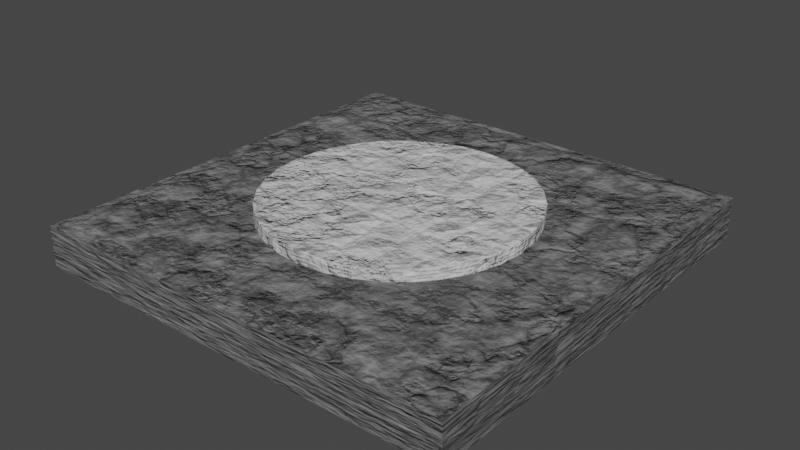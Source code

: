 # Source: SquareStoneTileCircle.blend  (saved by Blender 3.3.6; exported with 4.5.12 LTS)
import bpy
from mathutils import Matrix  # noqa: F401  (used for matrix-valued properties, if any)

bpy.ops.wm.read_factory_settings(use_empty=True)
scene = bpy.context.scene
scene.name = 'Scene'

# ---- collections
col_collection = bpy.data.collections.new('Collection'); scene.collection.children.link(col_collection)

# ---- materials (node trees are filled in below, after node groups)
mat_procedural_stone = bpy.data.materials.new('Procedural Stone')
mat_procedural_stone.alpha_threshold = 0.0
mat_procedural_stone.use_transparent_shadow = False
mat_procedural_stone.roughness = 0.5
mat_procedural_stone.line_color = (0.0, 0.0, 0.0, 1.0)
mat_openspot_001 = bpy.data.materials.new('OpenSpot.001')
mat_openspot_001.use_transparent_shadow = False

# ---- material node trees
mat_procedural_stone.use_nodes = True; mat_procedural_stone.node_tree.nodes.clear()
_N = mat_procedural_stone.node_tree.nodes; _L = mat_procedural_stone.node_tree.links
n0 = _N.new('ShaderNodeTexCoord'); n0.name = 'Texture Coordinate'; n0.location = (-695, 120)
n1 = _N.new('ShaderNodeValToRGB'); n1.name = 'ColorRamp'; n1.location = (-36, 237)
while len(n1.color_ramp.elements) > 1: n1.color_ramp.elements.remove(n1.color_ramp.elements[-1])
n1.color_ramp.elements[0].position = 0.0; n1.color_ramp.elements[0].color = (0.2623, 0.2623, 0.2623, 1.0)
_e = n1.color_ramp.elements.new(1.0); _e.color = (0.0331, 0.0331, 0.0331, 1.0)
n2 = _N.new('ShaderNodeTexNoise'); n2.name = 'Noise Texture'; n2.location = (-476, 128)
n2.inputs[3].default_value = 15.0
n2.inputs[4].default_value = 0.55
n3 = _N.new('ShaderNodeTexVoronoi'); n3.name = 'Voronoi Texture'; n3.location = (-255, 158)
n4 = _N.new('ShaderNodeOutputMaterial'); n4.name = 'Material Output'; n4.location = (1091, 603)
n5 = _N.new('ShaderNodeValToRGB'); n5.name = 'ColorRamp.001'; n5.location = (456, 20)
while len(n5.color_ramp.elements) > 1: n5.color_ramp.elements.remove(n5.color_ramp.elements[-1])
n5.color_ramp.elements[0].position = 0.0; n5.color_ramp.elements[0].color = (0.4793, 0.4793, 0.4793, 1.0)
_e = n5.color_ramp.elements.new(1.0); _e.color = (1.0, 1.0, 1.0, 1.0)
n6 = _N.new('ShaderNodeMix'); n6.name = 'Mix'; n6.location = (259, 212)
n6.data_type = 'RGBA'
n6.blend_type = 'DARKEN'
n6.inputs[0].default_value = 0.3
n7 = _N.new('ShaderNodeBump'); n7.name = 'Bump.001'; n7.location = (314, -222)
n7.inputs[0].default_value = 0.35
n7.inputs[1].default_value = 1.0
n7.inputs[2].default_value = 1.0
n8 = _N.new('ShaderNodeValToRGB'); n8.name = 'ColorRamp.002'; n8.location = (-6, -193)
while len(n8.color_ramp.elements) > 1: n8.color_ramp.elements.remove(n8.color_ramp.elements[-1])
n8.color_ramp.elements[0].position = 0.0; n8.color_ramp.elements[0].color = (0.0, 0.0, 0.0, 1.0)
_e = n8.color_ramp.elements.new(0.05); _e.color = (1.0, 1.0, 1.0, 1.0)
n9 = _N.new('ShaderNodeTexNoise'); n9.name = 'Noise Texture.001'; n9.location = (-459, -190)
n9.inputs[2].default_value = 3.0
n9.inputs[3].default_value = 15.0
n9.inputs[4].default_value = 0.55
n10 = _N.new('ShaderNodeTexVoronoi'); n10.name = 'Voronoi Texture.001'; n10.location = (-238, -161)
n10.feature = 'DISTANCE_TO_EDGE'
n10.inputs[2].default_value = 2.0
n11 = _N.new('ShaderNodeTexNoise'); n11.name = 'Noise Texture.002'; n11.location = (-454, -472)
n11.inputs[2].default_value = 6.3
n11.inputs[3].default_value = 15.0
n11.inputs[4].default_value = 0.55
n12 = _N.new('ShaderNodeBump'); n12.name = 'Bump'; n12.location = (622, -228)
n12.inputs[0].default_value = 0.25
n12.inputs[1].default_value = 1.0
n12.inputs[2].default_value = 1.0
n13 = _N.new('ShaderNodeTexVoronoi'); n13.name = 'Voronoi Texture.002'; n13.location = (-234, -442)
n13.feature = 'DISTANCE_TO_EDGE'
n13.inputs[2].default_value = 8.0
n14 = _N.new('ShaderNodeBsdfPrincipled'); n14.name = 'Principled BSDF'; n14.location = (1062, 263)
n14.distribution = 'GGX'
n14.subsurface_method = 'RANDOM_WALK_SKIN'
n14.inputs[3].default_value = 1.45
n14.inputs[27].default_value = (0.0, 0.0, 0.0, 1.0)
n14.inputs[28].default_value = 1.0
n15 = _N.new('ShaderNodeBump'); n15.name = 'Bump.002'; n15.location = (842, -219)
n15.inputs[0].default_value = 0.2
n15.inputs[1].default_value = 1.0
n15.inputs[2].default_value = 1.0
_L.new(n2.outputs[1], n3.inputs[0])
_L.new(n0.outputs[3], n2.inputs[0])
_L.new(n3.outputs[0], n1.inputs[0])
_L.new(n9.outputs[1], n10.inputs[0])
_L.new(n0.outputs[3], n9.inputs[0])
_L.new(n1.outputs[0], n6.inputs[6])
_L.new(n10.outputs[0], n6.inputs[7])
_L.new(n6.outputs[2], n5.inputs[0])
_L.new(n5.outputs[0], n14.inputs[2])
_L.new(n6.outputs[2], n14.inputs[0])
_L.new(n15.outputs[0], n14.inputs[5])
_L.new(n6.outputs[2], n12.inputs[3])
_L.new(n7.outputs[0], n12.inputs[4])
_L.new(n8.outputs[0], n7.inputs[3])
_L.new(n10.outputs[0], n8.inputs[0])
_L.new(n0.outputs[3], n11.inputs[0])
_L.new(n11.outputs[1], n13.inputs[8])
_L.new(n12.outputs[0], n15.inputs[4])
_L.new(n13.outputs[0], n15.inputs[3])
_L.new(n14.outputs[0], n4.inputs[0])
n4.is_active_output = True
mat_openspot_001.use_nodes = True; mat_openspot_001.node_tree.nodes.clear()
_N = mat_openspot_001.node_tree.nodes; _L = mat_openspot_001.node_tree.links
n0 = _N.new('ShaderNodeBump'); n0.name = 'Bump.001'; n0.location = (314, -222)
n0.inputs[0].default_value = 0.35
n0.inputs[1].default_value = 1.0
n0.inputs[2].default_value = 1.0
n1 = _N.new('ShaderNodeTexVoronoi'); n1.name = 'Voronoi Texture.002'; n1.location = (-234, -442)
n1.feature = 'DISTANCE_TO_EDGE'
n1.inputs[2].default_value = 8.0
n2 = _N.new('ShaderNodeTexCoord'); n2.name = 'Texture Coordinate'; n2.location = (-695, 120)
n3 = _N.new('ShaderNodeTexNoise'); n3.name = 'Noise Texture.002'; n3.location = (-454, -472)
n3.inputs[2].default_value = 6.3
n3.inputs[3].default_value = 15.0
n3.inputs[4].default_value = 0.55
n4 = _N.new('ShaderNodeBump'); n4.name = 'Bump.002'; n4.location = (842, -219)
n4.inputs[0].default_value = 0.2
n4.inputs[1].default_value = 1.0
n4.inputs[2].default_value = 1.0
n5 = _N.new('ShaderNodeTexNoise'); n5.name = 'Noise Texture.001'; n5.location = (-459, -190)
n5.inputs[2].default_value = 3.0
n5.inputs[3].default_value = 15.0
n5.inputs[4].default_value = 0.55
n6 = _N.new('ShaderNodeTexNoise'); n6.name = 'Noise Texture'; n6.location = (-476, 128)
n6.inputs[3].default_value = 15.0
n6.inputs[4].default_value = 0.55
n7 = _N.new('ShaderNodeValToRGB'); n7.name = 'ColorRamp.002'; n7.location = (-6, -193)
while len(n7.color_ramp.elements) > 1: n7.color_ramp.elements.remove(n7.color_ramp.elements[-1])
n7.color_ramp.elements[0].position = 0.0; n7.color_ramp.elements[0].color = (0.0, 0.0, 0.0, 1.0)
_e = n7.color_ramp.elements.new(0.05); _e.color = (1.0, 1.0, 1.0, 1.0)
n8 = _N.new('ShaderNodeTexVoronoi'); n8.name = 'Voronoi Texture'; n8.location = (-255, 158)
n9 = _N.new('ShaderNodeTexVoronoi'); n9.name = 'Voronoi Texture.001'; n9.location = (-238, -161)
n9.feature = 'DISTANCE_TO_EDGE'
n9.inputs[2].default_value = 2.0
n10 = _N.new('ShaderNodeValToRGB'); n10.name = 'ColorRamp.001'; n10.location = (456, 20)
while len(n10.color_ramp.elements) > 1: n10.color_ramp.elements.remove(n10.color_ramp.elements[-1])
n10.color_ramp.elements[0].position = 0.0; n10.color_ramp.elements[0].color = (0.4793, 0.4793, 0.4793, 1.0)
_e = n10.color_ramp.elements.new(1.0); _e.color = (1.0, 1.0, 1.0, 1.0)
n11 = _N.new('ShaderNodeBump'); n11.name = 'Bump'; n11.location = (622, -228)
n11.inputs[0].default_value = 0.25
n11.inputs[1].default_value = 1.0
n11.inputs[2].default_value = 1.0
n12 = _N.new('ShaderNodeMix'); n12.name = 'Mix'; n12.location = (259, 212)
n12.data_type = 'RGBA'
n12.blend_type = 'DARKEN'
n12.inputs[0].default_value = 0.3
n13 = _N.new('ShaderNodeBsdfPrincipled'); n13.name = 'Principled BSDF'; n13.location = (1470, 227)
n13.distribution = 'GGX'
n13.subsurface_method = 'RANDOM_WALK_SKIN'
n13.inputs[3].default_value = 1.45
n13.inputs[27].default_value = (0.0, 0.0, 0.0, 1.0)
n13.inputs[28].default_value = 1.0
n14 = _N.new('ShaderNodeOutputMaterial'); n14.name = 'Material Output'; n14.location = (1500, 471)
n15 = _N.new('ShaderNodeValToRGB'); n15.name = 'ColorRamp'; n15.location = (-36, 237)
while len(n15.color_ramp.elements) > 1: n15.color_ramp.elements.remove(n15.color_ramp.elements[-1])
n15.color_ramp.elements[0].position = 0.0; n15.color_ramp.elements[0].color = (0.9685, 0.9685, 0.9685, 1.0)
_e = n15.color_ramp.elements.new(1.0); _e.color = (0.5961, 0.5961, 0.5961, 1.0)
_L.new(n13.outputs[0], n14.inputs[0])
_L.new(n6.outputs[1], n8.inputs[0])
_L.new(n2.outputs[3], n6.inputs[0])
_L.new(n8.outputs[0], n15.inputs[0])
_L.new(n5.outputs[1], n9.inputs[0])
_L.new(n2.outputs[3], n5.inputs[0])
_L.new(n15.outputs[0], n12.inputs[6])
_L.new(n9.outputs[0], n12.inputs[7])
_L.new(n12.outputs[2], n10.inputs[0])
_L.new(n12.outputs[2], n11.inputs[3])
_L.new(n0.outputs[0], n11.inputs[4])
_L.new(n7.outputs[0], n0.inputs[3])
_L.new(n9.outputs[0], n7.inputs[0])
_L.new(n2.outputs[3], n3.inputs[0])
_L.new(n3.outputs[1], n1.inputs[8])
_L.new(n11.outputs[0], n4.inputs[4])
_L.new(n1.outputs[0], n4.inputs[3])
_L.new(n10.outputs[0], n13.inputs[2])
_L.new(n4.outputs[0], n13.inputs[5])
_L.new(n12.outputs[2], n13.inputs[0])
n14.is_active_output = True

# ---- world
world_world = bpy.data.worlds.new('World'); scene.world = world_world
world_world.use_nodes = True; world_world.node_tree.nodes.clear()
_N = world_world.node_tree.nodes; _L = world_world.node_tree.links
n0 = _N.new('ShaderNodeOutputWorld'); n0.name = 'World Output'; n0.location = (300, 300)
n1 = _N.new('ShaderNodeBackground'); n1.name = 'Background'; n1.location = (10, 300)
n1.inputs[0].default_value = (0.05088, 0.05088, 0.05088, 1.0)
_L.new(n1.outputs[0], n0.inputs[0])
n0.is_active_output = True
world_world.color = (0.05088, 0.05088, 0.05088)
world_world.use_sun_shadow = False
world_world.sun_shadow_jitter_overblur = 0.0

# ---- meshes
me_cube = bpy.data.meshes.new('Cube')
me_cube.from_pydata([(1.0, 1.0, -1.0), (1.0, -1.0, -1.0), (-1.0, 1.0, -1.0), (-1.0, -1.0, -1.0), (-1.0, 1.0, 0.9), (-1.0, -1.0, 0.9), (1.0, -1.0, 0.9), (-1.0, -1.0, 0.9), (-0.9, -0.9, 1.0), (1.0, 1.0, 0.9), (1.0, -1.0, 0.9), (0.9, -0.9, 1.0), (-0.9, 0.9, 1.0), (-1.0, 1.0, 0.9), (1.0, 1.0, 0.9), (0.9, 0.9, 1.0)], [], [(15, 12, 8, 11), (1, 6, 7, 5, 3), (2, 0, 1, 3), (7, 6, 10, 11, 8), (3, 5, 4, 2), (14, 15, 11, 10, 9), (7, 8, 12, 13, 4, 5), (0, 9, 10, 6, 1), (12, 15, 14, 13), (2, 4, 13, 14, 9, 0)])
_uv = me_cube.uv_layers.new(name='UVMap')
_uv.uv.foreach_set('vector', [0.6375, 0.5125, 0.8625, 0.5125, 0.8625, 0.7375, 0.6375, 0.7375, 0.375, 0.75, 0.6125, 0.75, 0.6125, 1.0, 0.6125, 1.0, 0.375, 1.0, 0.125, 0.5, 0.375, 0.5, 0.375, 0.75, 0.125, 0.75, 0.6125, 1.0, 0.6125, 0.75, 0.6125, 0.75, 0.625, 0.7625, 0.625, 0.9875, 0.375, 0.0, 0.6125, 0.0, 0.6125, 0.25, 0.375, 0.25, 0.6125, 0.5, 0.6375, 0.5125, 0.6375, 0.7375, 0.6125, 0.75, 0.6125, 0.5, 0.6125, 0.0, 0.625, 0.0125, 0.625, 0.2375, 0.6125, 0.25, 0.6125, 0.25, 0.6125, 0.0, 0.375, 0.5, 0.6125, 0.5, 0.6125, 0.75, 0.6125, 0.75, 0.375, 0.75, 0.625, 0.2625, 0.625, 0.4875, 0.6125, 0.5, 0.6125, 0.25, 0.375, 0.25, 0.6125, 0.25, 0.6125, 0.25, 0.6125, 0.5, 0.6125, 0.5, 0.375, 0.5])
me_cube.materials.append(mat_procedural_stone)
me_cube.use_mirror_vertex_groups = False
me_cube.update()
me_cylinder_001 = bpy.data.meshes.new('Cylinder.001')
me_cylinder_001.from_pydata([(0.0, 0.6, -0.055), (0.0, 0.6, 0.055), (0.1171, 0.5885, -0.055), (0.1171, 0.5885, 0.055), (0.2296, 0.5543, -0.055), (0.2296, 0.5543, 0.055), (0.3333, 0.4989, -0.055), (0.3333, 0.4989, 0.055), (0.4243, 0.4243, -0.055), (0.4243, 0.4243, 0.055), (0.4989, 0.3333, -0.055), (0.4989, 0.3333, 0.055), (0.5543, 0.2296, -0.055), (0.5543, 0.2296, 0.055), (0.5885, 0.1171, -0.055), (0.5885, 0.1171, 0.055), (0.6, 0.0, -0.055), (0.6, 0.0, 0.055), (0.5885, -0.1171, -0.055), (0.5885, -0.1171, 0.055), (0.5543, -0.2296, -0.055), (0.5543, -0.2296, 0.055), (0.4989, -0.3333, -0.055), (0.4989, -0.3333, 0.055), (0.4243, -0.4243, -0.055), (0.4243, -0.4243, 0.055), (0.3333, -0.4989, -0.055), (0.3333, -0.4989, 0.055), (0.2296, -0.5543, -0.055), (0.2296, -0.5543, 0.055), (0.1171, -0.5885, -0.055), (0.1171, -0.5885, 0.055), (0.0, -0.6, -0.055), (0.0, -0.6, 0.055), (-0.1171, -0.5885, -0.055), (-0.1171, -0.5885, 0.055), (-0.2296, -0.5543, -0.055), (-0.2296, -0.5543, 0.055), (-0.3333, -0.4989, -0.055), (-0.3333, -0.4989, 0.055), (-0.4243, -0.4243, -0.055), (-0.4243, -0.4243, 0.055), (-0.4989, -0.3333, -0.055), (-0.4989, -0.3333, 0.055), (-0.5543, -0.2296, -0.055), (-0.5543, -0.2296, 0.055), (-0.5885, -0.1171, -0.055), (-0.5885, -0.1171, 0.055), (-0.6, 0.0, -0.055), (-0.6, 0.0, 0.055), (-0.5885, 0.1171, -0.055), (-0.5885, 0.1171, 0.055), (-0.5543, 0.2296, -0.055), (-0.5543, 0.2296, 0.055), (-0.4989, 0.3333, -0.055), (-0.4989, 0.3333, 0.055), (-0.4243, 0.4243, -0.055), (-0.4243, 0.4243, 0.055), (-0.3333, 0.4989, -0.055), (-0.3333, 0.4989, 0.055), (-0.2296, 0.5543, -0.055), (-0.2296, 0.5543, 0.055), (-0.1171, 0.5885, -0.055), (-0.1171, 0.5885, 0.055)], [], [(0, 1, 3, 2), (2, 3, 5, 4), (4, 5, 7, 6), (6, 7, 9, 8), (8, 9, 11, 10), (10, 11, 13, 12), (12, 13, 15, 14), (14, 15, 17, 16), (16, 17, 19, 18), (18, 19, 21, 20), (20, 21, 23, 22), (22, 23, 25, 24), (24, 25, 27, 26), (26, 27, 29, 28), (28, 29, 31, 30), (30, 31, 33, 32), (32, 33, 35, 34), (34, 35, 37, 36), (36, 37, 39, 38), (38, 39, 41, 40), (40, 41, 43, 42), (42, 43, 45, 44), (44, 45, 47, 46), (46, 47, 49, 48), (48, 49, 51, 50), (50, 51, 53, 52), (52, 53, 55, 54), (54, 55, 57, 56), (56, 57, 59, 58), (58, 59, 61, 60), (3, 1, 63, 61, 59, 57, 55, 53, 51, 49, 47, 45, 43, 41, 39, 37, 35, 33, 31, 29, 27, 25, 23, 21, 19, 17, 15, 13, 11, 9, 7, 5), (60, 61, 63, 62), (62, 63, 1, 0), (0, 2, 4, 6, 8, 10, 12, 14, 16, 18, 20, 22, 24, 26, 28, 30, 32, 34, 36, 38, 40, 42, 44, 46, 48, 50, 52, 54, 56, 58, 60, 62)])
_uv = me_cylinder_001.uv_layers.new(name='UVMap')
_uv.uv.foreach_set('vector', [1.0, 0.5, 1.0, 1.0, 0.9688, 1.0, 0.9688, 0.5, 0.9688, 0.5, 0.9688, 1.0, 0.9375, 1.0, 0.9375, 0.5, 0.9375, 0.5, 0.9375, 1.0, 0.9062, 1.0, 0.9062, 0.5, 0.9062, 0.5, 0.9062, 1.0, 0.875, 1.0, 0.875, 0.5, 0.875, 0.5, 0.875, 1.0, 0.8438, 1.0, 0.8438, 0.5, 0.8438, 0.5, 0.8438, 1.0, 0.8125, 1.0, 0.8125, 0.5, 0.8125, 0.5, 0.8125, 1.0, 0.7812, 1.0, 0.7812, 0.5, 0.7812, 0.5, 0.7812, 1.0, 0.75, 1.0, 0.75, 0.5, 0.75, 0.5, 0.75, 1.0, 0.7188, 1.0, 0.7188, 0.5, 0.7188, 0.5, 0.7188, 1.0, 0.6875, 1.0, 0.6875, 0.5, 0.6875, 0.5, 0.6875, 1.0, 0.6562, 1.0, 0.6562, 0.5, 0.6562, 0.5, 0.6562, 1.0, 0.625, 1.0, 0.625, 0.5, 0.625, 0.5, 0.625, 1.0, 0.5938, 1.0, 0.5938, 0.5, 0.5938, 0.5, 0.5938, 1.0, 0.5625, 1.0, 0.5625, 0.5, 0.5625, 0.5, 0.5625, 1.0, 0.5312, 1.0, 0.5312, 0.5, 0.5312, 0.5, 0.5312, 1.0, 0.5, 1.0, 0.5, 0.5, 0.5, 0.5, 0.5, 1.0, 0.4688, 1.0, 0.4688, 0.5, 0.4688, 0.5, 0.4688, 1.0, 0.4375, 1.0, 0.4375, 0.5, 0.4375, 0.5, 0.4375, 1.0, 0.4062, 1.0, 0.4062, 0.5, 0.4062, 0.5, 0.4062, 1.0, 0.375, 1.0, 0.375, 0.5, 0.375, 0.5, 0.375, 1.0, 0.3438, 1.0, 0.3438, 0.5, 0.3438, 0.5, 0.3438, 1.0, 0.3125, 1.0, 0.3125, 0.5, 0.3125, 0.5, 0.3125, 1.0, 0.2812, 1.0, 0.2812, 0.5, 0.2812, 0.5, 0.2812, 1.0, 0.25, 1.0, 0.25, 0.5, 0.25, 0.5, 0.25, 1.0, 0.2188, 1.0, 0.2188, 0.5, 0.2188, 0.5, 0.2188, 1.0, 0.1875, 1.0, 0.1875, 0.5, 0.1875, 0.5, 0.1875, 1.0, 0.1562, 1.0, 0.1562, 0.5, 0.1562, 0.5, 0.1562, 1.0, 0.125, 1.0, 0.125, 0.5, 0.125, 0.5, 0.125, 1.0, 0.09375, 1.0, 0.09375, 0.5, 0.09375, 0.5, 0.09375, 1.0, 0.0625, 1.0, 0.0625, 0.5, 0.2968, 0.4854, 0.25, 0.49, 0.2032, 0.4854, 0.1582, 0.4717, 0.1167, 0.4496, 0.08029, 0.4197, 0.05045, 0.3833, 0.02827, 0.3418, 0.01461, 0.2968, 0.01, 0.25, 0.01461, 0.2032, 0.02827, 0.1582, 0.05045, 0.1167, 0.08029, 0.08029, 0.1167, 0.05045, 0.1582, 0.02827, 0.2032, 0.01461, 0.25, 0.01, 0.2968, 0.01461, 0.3418, 0.02827, 0.3833, 0.05045, 0.4197, 0.08029, 0.4496, 0.1167, 0.4717, 0.1582, 0.4854, 0.2032, 0.49, 0.25, 0.4854, 0.2968, 0.4717, 0.3418, 0.4496, 0.3833, 0.4197, 0.4197, 0.3833, 0.4496, 0.3418, 0.4717, 0.0625, 0.5, 0.0625, 1.0, 0.03125, 1.0, 0.03125, 0.5, 0.03125, 0.5, 0.03125, 1.0, 0.0, 1.0, 0.0, 0.5, 0.75, 0.49, 0.7968, 0.4854, 0.8418, 0.4717, 0.8833, 0.4496, 0.9197, 0.4197, 0.9496, 0.3833, 0.9717, 0.3418, 0.9854, 0.2968, 0.99, 0.25, 0.9854, 0.2032, 0.9717, 0.1582, 0.9496, 0.1167, 0.9197, 0.08029, 0.8833, 0.05045, 0.8418, 0.02827, 0.7968, 0.01461, 0.75, 0.01, 0.7032, 0.01461, 0.6582, 0.02827, 0.6167, 0.05045, 0.5803, 0.08029, 0.5504, 0.1167, 0.5283, 0.1582, 0.5146, 0.2032, 0.51, 0.25, 0.5146, 0.2968, 0.5283, 0.3418, 0.5504, 0.3833, 0.5803, 0.4197, 0.6167, 0.4496, 0.6582, 0.4717, 0.7032, 0.4854])
me_cylinder_001.materials.append(mat_openspot_001)
me_cylinder_001.update()

# ---- objects
ob_cube = bpy.data.objects.new('Cube', me_cube)
ob_cylinder = bpy.data.objects.new('Cylinder', me_cylinder_001)

# ---- transforms, parenting, visibility, modifiers, constraints
ob_cube.location = (0.0, 0.0, -0.05)
ob_cube.scale = (1.0, 1.0, 0.1)
ob_cube.lock_rotations_4d = False
ob_cube.empty_display_type = 'ARROWS'
ob_cube.lineart.crease_threshold = 0.0
_m = ob_cube.modifiers.new('Boolean', 'BOOLEAN')
ob_cylinder.location = (0.0, 0.0, 0.05)

# ---- collection membership
col_collection.objects.link(ob_cube)
col_collection.objects.link(ob_cylinder)

# ---- scene / render settings (as saved in the file)
scene.frame_start = 1; scene.frame_end = 250; scene.frame_set(1)
scene.render.engine = 'BLENDER_EEVEE_NEXT'
scene.cycles.sampling_pattern = 'TABULATED_SOBOL'
scene.cycles.use_light_tree = False
scene.view_settings.view_transform = 'Filmic'
bpy.context.view_layer.update()

# ---- added for rendering (the .blend has no active camera and no usable light): camera, sun
cam_auto = bpy.data.cameras.new('AutoCamera')
cam_auto.lens = 50.0
cam_auto.sensor_width = 36.0
cam_auto.clip_end = 1000.0
ob_auto_camera = bpy.data.objects.new('AutoCamera', cam_auto)
scene.collection.objects.link(ob_auto_camera)
ob_auto_camera.location = (2.62754, -3.15305, 2.07954)
ob_auto_camera.rotation_euler = (1.09748, -7.21219e-08, 0.694738)
scene.camera = ob_auto_camera
light_auto_sun = bpy.data.lights.new('AutoSun', 'SUN')
light_auto_sun.energy = 3.0
light_auto_sun.angle = 0.0523599
ob_auto_sun = bpy.data.objects.new('AutoSun', light_auto_sun)
scene.collection.objects.link(ob_auto_sun)
ob_auto_sun.rotation_euler = (0.872665, 0.174533, 0.523599)
bpy.context.view_layer.update()
